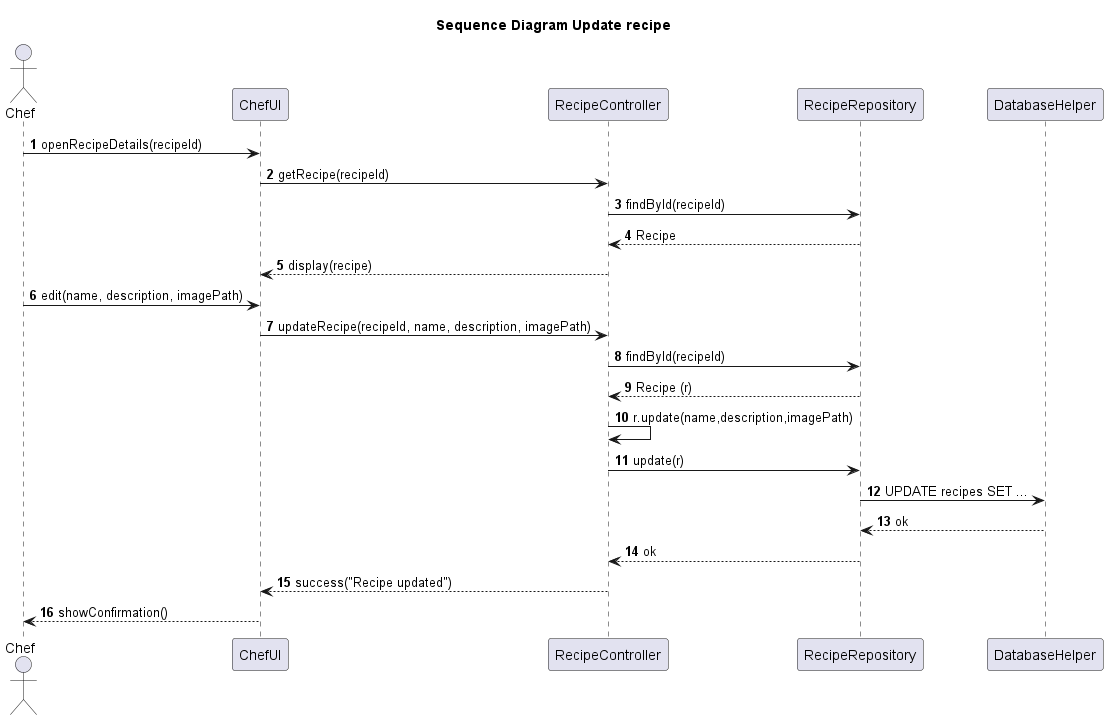

The diagram above was rendered by PlantUML. Its source (embedded in the PNG):
@startuml
autonumber
title Sequence Diagram Update recipe

actor Chef as A
participant "ChefUI" as UI
participant "RecipeController" as C
participant "RecipeRepository" as RR
participant "DatabaseHelper" as DB

A -> UI : openRecipeDetails(recipeId)
UI -> C : getRecipe(recipeId)
C -> RR : findById(recipeId)
RR --> C : Recipe
C --> UI : display(recipe)

A -> UI : edit(name, description, imagePath)
UI -> C : updateRecipe(recipeId, name, description, imagePath)

' Validation du nom et existence
C -> RR : findById(recipeId)
RR --> C : Recipe (r)
C -> C : r.update(name,description,imagePath)

' Persistance
C -> RR : update(r)
RR -> DB : UPDATE recipes SET ...
DB --> RR : ok
RR --> C : ok

C --> UI : success("Recipe updated")
UI --> A : showConfirmation()

@enduml